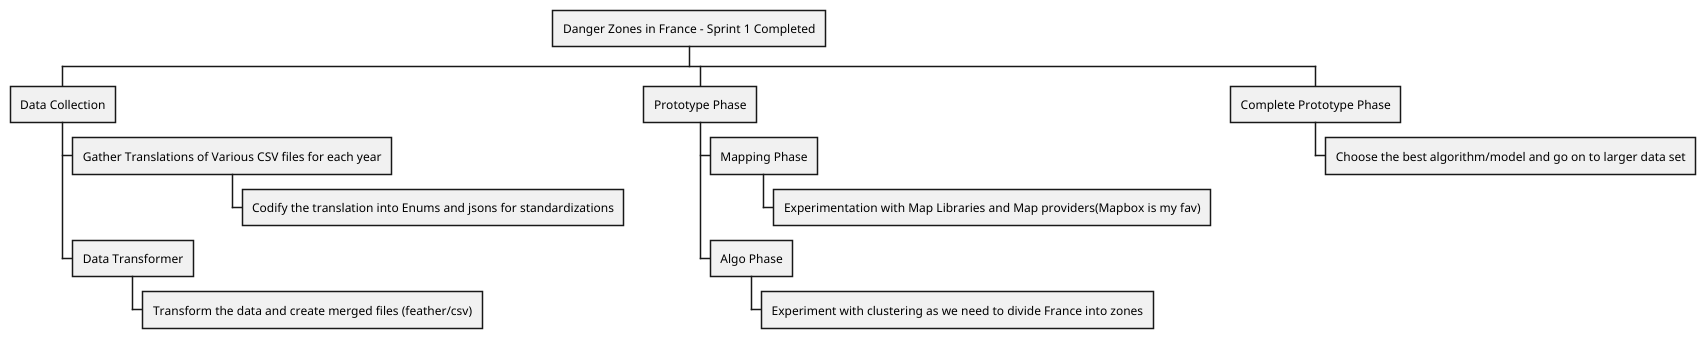

The diagram above was rendered by PlantUML. Its source (embedded in the PNG):
@startwbs
'https://plantuml.com/wbs-diagram

* Danger Zones in France - Sprint 1 Completed
** Data Collection
*** Gather Translations of Various CSV files for each year
**** Codify the translation into Enums and jsons for standardizations
*** Data Transformer
**** Transform the data and create merged files (feather/csv)
** Prototype Phase
*** Mapping Phase
**** Experimentation with Map Libraries and Map providers(Mapbox is my fav)
*** Algo Phase
**** Experiment with clustering as we need to divide France into zones
** Complete Prototype Phase
*** Choose the best algorithm/model and go on to larger data set
@endwbs